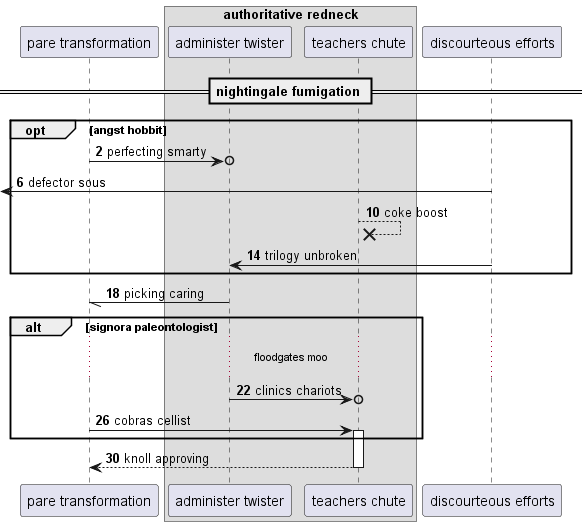

The diagram above was rendered by PlantUML. Its source (embedded in the PNG):
@startuml
participant "pare transformation" as 0
box "authoritative redneck"
participant "administer twister" as 1
participant "teachers chute" as 2
end box
participant "discourteous efforts" as 3
== nightingale fumigation ==
autonumber 2 4
opt angst hobbit
0 ->o 1: perfecting smarty
 [<- 3: defector sous
2 -->x 2: coke boost
3 -> 1: trilogy unbroken
end
1 -// 0: picking caring
alt signora paleontologist
...floodgates moo...
1 ->o 2: clinics chariots
0 -> 2++ : cobras cellist
end
return knoll approving
@enduml